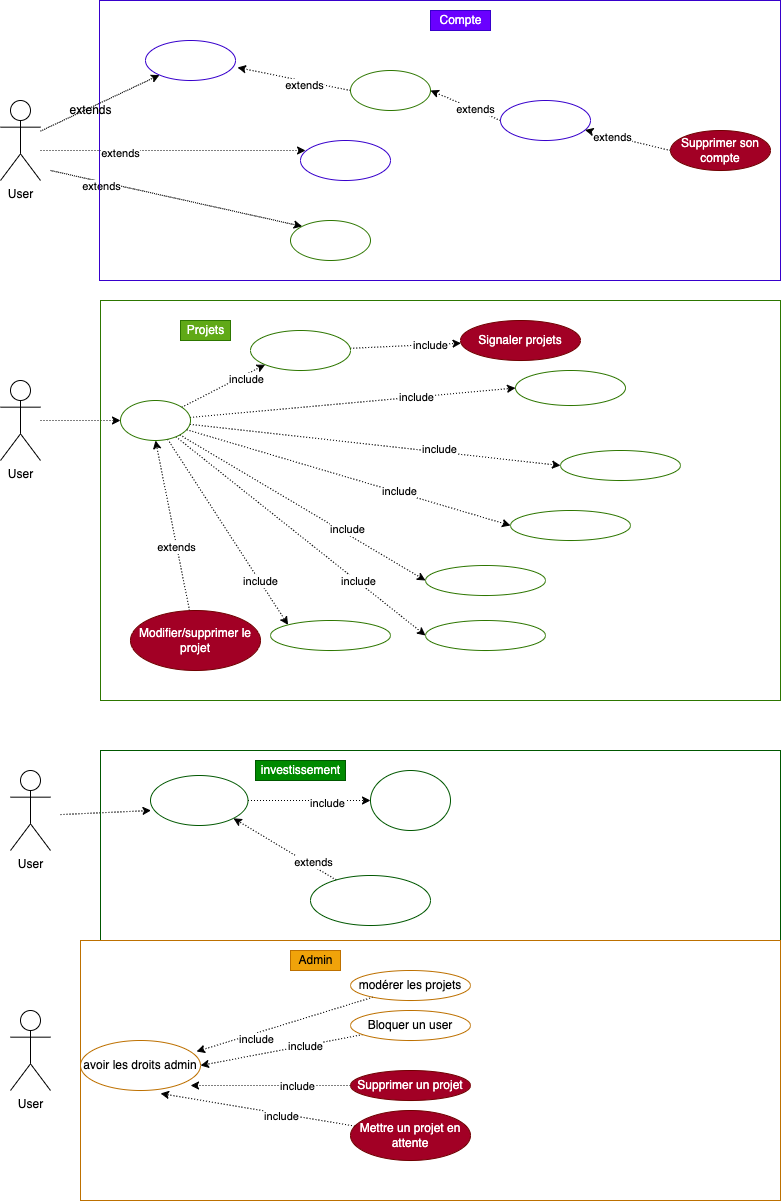

The diagram above was exported from draw.io. Its source (the exported page's mxGraphModel, read from the mxfile embedded in the PNG):
<mxGraphModel dx="627" dy="431" grid="1" gridSize="10" guides="1" tooltips="1" connect="1" arrows="1" fold="1" page="1" pageScale="1" pageWidth="827" pageHeight="1169" background="#ffffff" math="0" shadow="0">
  <root>
    <mxCell id="0" />
    <mxCell id="1" parent="0" />
    <mxCell id="31" style="edgeStyle=none;html=1;dashed=1;dashPattern=1 1;" parent="1" source="2" target="9" edge="1">
      <mxGeometry relative="1" as="geometry" />
    </mxCell>
    <mxCell id="35" style="edgeStyle=none;html=1;entryX=0;entryY=0;entryDx=0;entryDy=0;dashed=1;dashPattern=1 1;" parent="1" target="16" edge="1">
      <mxGeometry relative="1" as="geometry">
        <mxPoint x="60" y="190" as="sourcePoint" />
      </mxGeometry>
    </mxCell>
    <mxCell id="39" value="extends" style="edgeLabel;html=1;align=center;verticalAlign=middle;resizable=0;points=[];" parent="35" vertex="1" connectable="0">
      <mxGeometry x="-0.5958" y="-3" relative="1" as="geometry">
        <mxPoint y="1" as="offset" />
      </mxGeometry>
    </mxCell>
    <mxCell id="41" style="edgeStyle=none;html=1;entryX=0.056;entryY=0.25;entryDx=0;entryDy=0;entryPerimeter=0;dashed=1;dashPattern=1 2;" parent="1" target="10" edge="1">
      <mxGeometry relative="1" as="geometry">
        <mxPoint x="50" y="170" as="sourcePoint" />
      </mxGeometry>
    </mxCell>
    <mxCell id="42" value="extends" style="edgeLabel;html=1;align=center;verticalAlign=middle;resizable=0;points=[];" parent="41" vertex="1" connectable="0">
      <mxGeometry x="-0.4003" y="-2" relative="1" as="geometry">
        <mxPoint as="offset" />
      </mxGeometry>
    </mxCell>
    <mxCell id="2" value="User&lt;br&gt;" style="shape=umlActor;verticalLabelPosition=bottom;verticalAlign=top;html=1;outlineConnect=0;" parent="1" vertex="1">
      <mxGeometry x="10" y="120" width="40" height="80" as="geometry" />
    </mxCell>
    <mxCell id="8" value="" style="rounded=0;whiteSpace=wrap;html=1;fillColor=none;fontColor=#ffffff;strokeColor=#3700CC;gradientColor=none;" parent="1" vertex="1">
      <mxGeometry x="109" y="20" width="681" height="280" as="geometry" />
    </mxCell>
    <mxCell id="9" value="Se connecter" style="ellipse;whiteSpace=wrap;html=1;fillColor=none;fontColor=#ffffff;strokeColor=#3700CC;" parent="1" vertex="1">
      <mxGeometry x="155" y="60" width="90" height="40" as="geometry" />
    </mxCell>
    <mxCell id="10" value="Créer un compte" style="ellipse;whiteSpace=wrap;html=1;fillColor=none;fontColor=#ffffff;strokeColor=#3700CC;" parent="1" vertex="1">
      <mxGeometry x="310" y="160" width="90" height="40" as="geometry" />
    </mxCell>
    <mxCell id="61" style="edgeStyle=none;html=1;entryX=0;entryY=1;entryDx=0;entryDy=0;dashed=1;dashPattern=1 2;" parent="1" source="12" target="59" edge="1">
      <mxGeometry relative="1" as="geometry" />
    </mxCell>
    <mxCell id="62" value="include" style="edgeLabel;html=1;align=center;verticalAlign=middle;resizable=0;points=[];" parent="61" vertex="1" connectable="0">
      <mxGeometry x="0.4906" y="-4" relative="1" as="geometry">
        <mxPoint as="offset" />
      </mxGeometry>
    </mxCell>
    <mxCell id="68" style="edgeStyle=none;html=1;entryX=0;entryY=0.5;entryDx=0;entryDy=0;dashed=1;dashPattern=1 2;" parent="1" source="12" target="63" edge="1">
      <mxGeometry relative="1" as="geometry" />
    </mxCell>
    <mxCell id="69" value="include" style="edgeLabel;html=1;align=center;verticalAlign=middle;resizable=0;points=[];" parent="68" vertex="1" connectable="0">
      <mxGeometry x="0.392" relative="1" as="geometry">
        <mxPoint as="offset" />
      </mxGeometry>
    </mxCell>
    <mxCell id="70" style="edgeStyle=none;html=1;entryX=0;entryY=0.5;entryDx=0;entryDy=0;dashed=1;dashPattern=1 2;" parent="1" source="12" target="64" edge="1">
      <mxGeometry relative="1" as="geometry" />
    </mxCell>
    <mxCell id="74" value="include" style="edgeLabel;html=1;align=center;verticalAlign=middle;resizable=0;points=[];" parent="70" vertex="1" connectable="0">
      <mxGeometry x="0.3472" y="3" relative="1" as="geometry">
        <mxPoint x="-1" as="offset" />
      </mxGeometry>
    </mxCell>
    <mxCell id="71" style="edgeStyle=none;html=1;entryX=0;entryY=0.5;entryDx=0;entryDy=0;dashed=1;dashPattern=1 2;" parent="1" source="12" target="65" edge="1">
      <mxGeometry relative="1" as="geometry" />
    </mxCell>
    <mxCell id="75" value="include" style="edgeLabel;html=1;align=center;verticalAlign=middle;resizable=0;points=[];" parent="71" vertex="1" connectable="0">
      <mxGeometry x="0.3062" y="1" relative="1" as="geometry">
        <mxPoint as="offset" />
      </mxGeometry>
    </mxCell>
    <mxCell id="72" style="edgeStyle=none;html=1;entryX=0;entryY=0.5;entryDx=0;entryDy=0;dashed=1;dashPattern=1 2;" parent="1" source="12" target="66" edge="1">
      <mxGeometry relative="1" as="geometry" />
    </mxCell>
    <mxCell id="76" value="include" style="edgeLabel;html=1;align=center;verticalAlign=middle;resizable=0;points=[];" parent="72" vertex="1" connectable="0">
      <mxGeometry x="0.3435" y="4" relative="1" as="geometry">
        <mxPoint as="offset" />
      </mxGeometry>
    </mxCell>
    <mxCell id="73" style="edgeStyle=none;html=1;entryX=0;entryY=0.5;entryDx=0;entryDy=0;dashed=1;dashPattern=1 2;" parent="1" source="12" target="67" edge="1">
      <mxGeometry relative="1" as="geometry" />
    </mxCell>
    <mxCell id="77" value="include" style="edgeLabel;html=1;align=center;verticalAlign=middle;resizable=0;points=[];" parent="73" vertex="1" connectable="0">
      <mxGeometry x="0.4461" relative="1" as="geometry">
        <mxPoint x="1" as="offset" />
      </mxGeometry>
    </mxCell>
    <mxCell id="107" style="edgeStyle=none;html=1;entryX=0;entryY=0;entryDx=0;entryDy=0;dashed=1;dashPattern=1 2;" parent="1" source="12" target="106" edge="1">
      <mxGeometry relative="1" as="geometry" />
    </mxCell>
    <mxCell id="108" value="include" style="edgeLabel;html=1;align=center;verticalAlign=middle;resizable=0;points=[];" parent="107" vertex="1" connectable="0">
      <mxGeometry x="0.5304" relative="1" as="geometry">
        <mxPoint as="offset" />
      </mxGeometry>
    </mxCell>
    <mxCell id="12" value="Créer un projet" style="ellipse;whiteSpace=wrap;html=1;fillColor=none;fontColor=#ffffff;strokeColor=#2D7600;" parent="1" vertex="1">
      <mxGeometry x="130" y="420" width="70" height="40" as="geometry" />
    </mxCell>
    <mxCell id="47" style="edgeStyle=none;html=1;exitX=0;exitY=0.5;exitDx=0;exitDy=0;entryX=1;entryY=0.5;entryDx=0;entryDy=0;dashed=1;dashPattern=1 2;" parent="1" source="13" target="17" edge="1">
      <mxGeometry relative="1" as="geometry" />
    </mxCell>
    <mxCell id="48" value="extends" style="edgeLabel;html=1;align=center;verticalAlign=middle;resizable=0;points=[];" parent="47" vertex="1" connectable="0">
      <mxGeometry x="-0.2724" y="-1" relative="1" as="geometry">
        <mxPoint as="offset" />
      </mxGeometry>
    </mxCell>
    <mxCell id="13" value="Modifier son compte" style="ellipse;whiteSpace=wrap;html=1;fillColor=none;fontColor=#ffffff;strokeColor=#3700CC;" parent="1" vertex="1">
      <mxGeometry x="510" y="120" width="90" height="40" as="geometry" />
    </mxCell>
    <mxCell id="51" style="edgeStyle=none;html=1;exitX=0;exitY=0.5;exitDx=0;exitDy=0;dashed=1;dashPattern=1 2;" parent="1" source="14" target="13" edge="1">
      <mxGeometry relative="1" as="geometry" />
    </mxCell>
    <mxCell id="52" value="extends" style="edgeLabel;html=1;align=center;verticalAlign=middle;resizable=0;points=[];" parent="51" vertex="1" connectable="0">
      <mxGeometry x="0.3755" y="1" relative="1" as="geometry">
        <mxPoint as="offset" />
      </mxGeometry>
    </mxCell>
    <mxCell id="14" value="Supprimer son compte" style="ellipse;whiteSpace=wrap;html=1;fillColor=#a20025;fontColor=#ffffff;strokeColor=#6F0000;" parent="1" vertex="1">
      <mxGeometry x="680" y="150" width="100" height="40" as="geometry" />
    </mxCell>
    <mxCell id="15" value="Compte" style="text;html=1;resizable=0;autosize=1;align=center;verticalAlign=middle;points=[];fillColor=#6a00ff;strokeColor=#3700CC;rounded=0;fontColor=#ffffff;" parent="1" vertex="1">
      <mxGeometry x="440" y="30" width="60" height="20" as="geometry" />
    </mxCell>
    <mxCell id="16" value="Voir projets existants" style="ellipse;whiteSpace=wrap;html=1;fillColor=none;fontColor=#ffffff;strokeColor=#2D7600;" parent="1" vertex="1">
      <mxGeometry x="300" y="240" width="80" height="40" as="geometry" />
    </mxCell>
    <mxCell id="45" style="edgeStyle=none;html=1;exitX=0;exitY=0.5;exitDx=0;exitDy=0;dashed=1;dashPattern=1 2;entryX=1.022;entryY=0.675;entryDx=0;entryDy=0;entryPerimeter=0;" parent="1" source="17" target="9" edge="1">
      <mxGeometry relative="1" as="geometry" />
    </mxCell>
    <mxCell id="46" value="extends" style="edgeLabel;html=1;align=center;verticalAlign=middle;resizable=0;points=[];" parent="45" vertex="1" connectable="0">
      <mxGeometry x="-0.1841" y="4" relative="1" as="geometry">
        <mxPoint as="offset" />
      </mxGeometry>
    </mxCell>
    <mxCell id="17" value="Voir ses projets" style="ellipse;whiteSpace=wrap;html=1;fillColor=none;fontColor=#ffffff;strokeColor=#2D7600;" parent="1" vertex="1">
      <mxGeometry x="360" y="90" width="80" height="40" as="geometry" />
    </mxCell>
    <mxCell id="36" value="extends" style="text;html=1;align=center;verticalAlign=middle;resizable=0;points=[];autosize=1;strokeColor=none;fillColor=none;" parent="1" vertex="1">
      <mxGeometry x="70" y="120" width="60" height="20" as="geometry" />
    </mxCell>
    <mxCell id="56" style="edgeStyle=none;html=1;dashed=1;dashPattern=1 2;entryX=0;entryY=0.5;entryDx=0;entryDy=0;" parent="1" source="54" target="12" edge="1">
      <mxGeometry relative="1" as="geometry">
        <mxPoint x="110" y="455" as="targetPoint" />
      </mxGeometry>
    </mxCell>
    <mxCell id="54" value="User&lt;br&gt;" style="shape=umlActor;verticalLabelPosition=bottom;verticalAlign=top;html=1;outlineConnect=0;" parent="1" vertex="1">
      <mxGeometry x="10" y="400" width="40" height="80" as="geometry" />
    </mxCell>
    <mxCell id="95" style="edgeStyle=none;html=1;dashed=1;dashPattern=1 2;" parent="1" source="59" target="94" edge="1">
      <mxGeometry relative="1" as="geometry" />
    </mxCell>
    <mxCell id="96" value="include" style="edgeLabel;html=1;align=center;verticalAlign=middle;resizable=0;points=[];" parent="95" vertex="1" connectable="0">
      <mxGeometry x="0.4489" relative="1" as="geometry">
        <mxPoint as="offset" />
      </mxGeometry>
    </mxCell>
    <mxCell id="59" value="Être connecté" style="ellipse;whiteSpace=wrap;html=1;fillColor=none;fontColor=#ffffff;strokeColor=#2D7600;" parent="1" vertex="1">
      <mxGeometry x="260" y="350" width="100" height="40" as="geometry" />
    </mxCell>
    <mxCell id="63" value="Définir date de fin&amp;nbsp;" style="ellipse;whiteSpace=wrap;html=1;fillColor=none;fontColor=#ffffff;strokeColor=#2D7600;" parent="1" vertex="1">
      <mxGeometry x="525" y="390" width="110" height="35" as="geometry" />
    </mxCell>
    <mxCell id="64" value="Montant minimum" style="ellipse;whiteSpace=wrap;html=1;fillColor=none;fontColor=#ffffff;strokeColor=#2D7600;" parent="1" vertex="1">
      <mxGeometry x="570" y="470" width="120" height="30" as="geometry" />
    </mxCell>
    <mxCell id="65" value="Description" style="ellipse;whiteSpace=wrap;html=1;fillColor=none;fontColor=#ffffff;strokeColor=#2D7600;" parent="1" vertex="1">
      <mxGeometry x="520" y="530" width="120" height="30" as="geometry" />
    </mxCell>
    <mxCell id="66" value="Photos" style="ellipse;whiteSpace=wrap;html=1;fillColor=none;fontColor=#ffffff;strokeColor=#2D7600;" parent="1" vertex="1">
      <mxGeometry x="435" y="585" width="120" height="30" as="geometry" />
    </mxCell>
    <mxCell id="67" value="Contreparties" style="ellipse;whiteSpace=wrap;html=1;fillColor=none;fontColor=#ffffff;strokeColor=#2D7600;" parent="1" vertex="1">
      <mxGeometry x="435" y="640" width="120" height="30" as="geometry" />
    </mxCell>
    <mxCell id="88" style="edgeStyle=none;html=1;dashed=1;dashPattern=1 2;entryX=0.5;entryY=1;entryDx=0;entryDy=0;" parent="1" source="82" target="12" edge="1">
      <mxGeometry relative="1" as="geometry">
        <mxPoint x="170" y="470" as="targetPoint" />
      </mxGeometry>
    </mxCell>
    <mxCell id="89" value="extends" style="edgeLabel;html=1;align=center;verticalAlign=middle;resizable=0;points=[];" parent="88" vertex="1" connectable="0">
      <mxGeometry x="-0.2547" y="1" relative="1" as="geometry">
        <mxPoint as="offset" />
      </mxGeometry>
    </mxCell>
    <mxCell id="82" value="Modifier/supprimer le projet" style="ellipse;whiteSpace=wrap;html=1;fillColor=#a20025;fontColor=#ffffff;strokeColor=#6F0000;" parent="1" vertex="1">
      <mxGeometry x="140" y="630" width="130" height="60" as="geometry" />
    </mxCell>
    <mxCell id="91" value="Projets" style="text;html=1;resizable=0;autosize=1;align=center;verticalAlign=middle;points=[];fillColor=#60a917;strokeColor=#2D7600;rounded=0;fontColor=#ffffff;" parent="1" vertex="1">
      <mxGeometry x="190" y="340" width="50" height="20" as="geometry" />
    </mxCell>
    <mxCell id="102" style="edgeStyle=none;html=1;entryX=0.005;entryY=0.7;entryDx=0;entryDy=0;entryPerimeter=0;dashed=1;dashPattern=1 2;" parent="1" target="93" edge="1">
      <mxGeometry relative="1" as="geometry">
        <mxPoint x="70" y="834.094920239846" as="sourcePoint" />
      </mxGeometry>
    </mxCell>
    <mxCell id="92" value="User&lt;br&gt;" style="shape=umlActor;verticalLabelPosition=bottom;verticalAlign=top;html=1;outlineConnect=0;" parent="1" vertex="1">
      <mxGeometry x="20" y="790" width="40" height="80" as="geometry" />
    </mxCell>
    <mxCell id="100" style="edgeStyle=none;html=1;dashed=1;dashPattern=1 2;" parent="1" source="93" target="99" edge="1">
      <mxGeometry relative="1" as="geometry" />
    </mxCell>
    <mxCell id="101" value="include" style="edgeLabel;html=1;align=center;verticalAlign=middle;resizable=0;points=[];" parent="100" vertex="1" connectable="0">
      <mxGeometry x="0.2857" y="-2" relative="1" as="geometry">
        <mxPoint as="offset" />
      </mxGeometry>
    </mxCell>
    <mxCell id="93" value="Investir dans un projet" style="ellipse;whiteSpace=wrap;html=1;fillColor=none;fontColor=#ffffff;strokeColor=#005700;" parent="1" vertex="1">
      <mxGeometry x="160" y="795" width="97.5" height="50" as="geometry" />
    </mxCell>
    <mxCell id="94" value="Signaler projets" style="ellipse;whiteSpace=wrap;html=1;fillColor=#a20025;fontColor=#ffffff;strokeColor=#6F0000;" parent="1" vertex="1">
      <mxGeometry x="470" y="340" width="120" height="40" as="geometry" />
    </mxCell>
    <mxCell id="97" value="" style="rounded=0;whiteSpace=wrap;html=1;fillColor=none;fontColor=#ffffff;strokeColor=#2D7600;" parent="1" vertex="1">
      <mxGeometry x="110" y="320" width="680" height="400" as="geometry" />
    </mxCell>
    <mxCell id="99" value="Recevoir contrepartie" style="ellipse;whiteSpace=wrap;html=1;fillColor=none;fontColor=#ffffff;strokeColor=#005700;" parent="1" vertex="1">
      <mxGeometry x="380" y="790" width="80" height="60" as="geometry" />
    </mxCell>
    <mxCell id="104" style="edgeStyle=none;html=1;entryX=1;entryY=1;entryDx=0;entryDy=0;dashed=1;dashPattern=1 2;" parent="1" source="103" target="93" edge="1">
      <mxGeometry relative="1" as="geometry" />
    </mxCell>
    <mxCell id="105" value="extends" style="edgeLabel;html=1;align=center;verticalAlign=middle;resizable=0;points=[];" parent="104" vertex="1" connectable="0">
      <mxGeometry x="-0.5162" y="-4" relative="1" as="geometry">
        <mxPoint as="offset" />
      </mxGeometry>
    </mxCell>
    <mxCell id="103" value="Voir les projets où investissement" style="ellipse;whiteSpace=wrap;html=1;fillColor=none;fontColor=#ffffff;strokeColor=#005700;" parent="1" vertex="1">
      <mxGeometry x="320" y="895" width="120" height="50" as="geometry" />
    </mxCell>
    <mxCell id="106" value="définir contreparties" style="ellipse;whiteSpace=wrap;html=1;fillColor=none;fontColor=#ffffff;strokeColor=#2D7600;" parent="1" vertex="1">
      <mxGeometry x="280" y="640" width="120" height="30" as="geometry" />
    </mxCell>
    <mxCell id="109" value="" style="rounded=0;whiteSpace=wrap;html=1;fillColor=none;fontColor=#ffffff;strokeColor=#005700;" parent="1" vertex="1">
      <mxGeometry x="110" y="770" width="680" height="190" as="geometry" />
    </mxCell>
    <mxCell id="110" value="User&lt;br&gt;" style="shape=umlActor;verticalLabelPosition=bottom;verticalAlign=top;html=1;outlineConnect=0;" parent="1" vertex="1">
      <mxGeometry x="20" y="1030" width="40" height="80" as="geometry" />
    </mxCell>
    <mxCell id="115" style="edgeStyle=none;html=1;dashed=1;dashPattern=1 2;entryX=0.967;entryY=0.22;entryDx=0;entryDy=0;entryPerimeter=0;" parent="1" source="111" target="112" edge="1">
      <mxGeometry relative="1" as="geometry">
        <mxPoint x="250" y="1070" as="targetPoint" />
      </mxGeometry>
    </mxCell>
    <mxCell id="116" value="include" style="edgeLabel;html=1;align=center;verticalAlign=middle;resizable=0;points=[];" parent="115" vertex="1" connectable="0">
      <mxGeometry x="0.6369" y="-1" relative="1" as="geometry">
        <mxPoint x="28" y="-2" as="offset" />
      </mxGeometry>
    </mxCell>
    <mxCell id="111" value="modérer les projets" style="ellipse;whiteSpace=wrap;html=1;fillColor=none;fontColor=#000000;strokeColor=#BD7000;" parent="1" vertex="1">
      <mxGeometry x="360" y="990" width="120" height="30" as="geometry" />
    </mxCell>
    <mxCell id="112" value="avoir les droits admin" style="ellipse;whiteSpace=wrap;html=1;fillColor=none;fontColor=#000000;strokeColor=#BD7000;" parent="1" vertex="1">
      <mxGeometry x="90" y="1060" width="120" height="50" as="geometry" />
    </mxCell>
    <mxCell id="129" style="edgeStyle=none;html=1;entryX=1;entryY=0.5;entryDx=0;entryDy=0;dashed=1;dashPattern=1 2;" parent="1" source="117" target="112" edge="1">
      <mxGeometry relative="1" as="geometry" />
    </mxCell>
    <mxCell id="130" value="include" style="edgeLabel;html=1;align=center;verticalAlign=middle;resizable=0;points=[];" parent="129" vertex="1" connectable="0">
      <mxGeometry x="-0.2822" relative="1" as="geometry">
        <mxPoint as="offset" />
      </mxGeometry>
    </mxCell>
    <mxCell id="117" value="Bloquer un user" style="ellipse;whiteSpace=wrap;html=1;fillColor=none;fontColor=#000000;strokeColor=#BD7000;" parent="1" vertex="1">
      <mxGeometry x="360" y="1030" width="120" height="30" as="geometry" />
    </mxCell>
    <mxCell id="122" style="edgeStyle=none;html=1;entryX=0.917;entryY=0.9;entryDx=0;entryDy=0;entryPerimeter=0;dashed=1;dashPattern=1 2;" parent="1" source="120" target="112" edge="1">
      <mxGeometry relative="1" as="geometry" />
    </mxCell>
    <mxCell id="123" value="include" style="edgeLabel;html=1;align=center;verticalAlign=middle;resizable=0;points=[];" parent="122" vertex="1" connectable="0">
      <mxGeometry x="-0.3248" relative="1" as="geometry">
        <mxPoint as="offset" />
      </mxGeometry>
    </mxCell>
    <mxCell id="120" value="Supprimer un projet" style="ellipse;whiteSpace=wrap;html=1;fillColor=#a20025;fontColor=#ffffff;strokeColor=#6F0000;" parent="1" vertex="1">
      <mxGeometry x="360" y="1090" width="120" height="30" as="geometry" />
    </mxCell>
    <mxCell id="124" style="edgeStyle=none;html=1;entryX=0.667;entryY=1.06;entryDx=0;entryDy=0;entryPerimeter=0;dashed=1;dashPattern=1 2;" parent="1" source="121" target="112" edge="1">
      <mxGeometry relative="1" as="geometry" />
    </mxCell>
    <mxCell id="125" value="include" style="edgeLabel;html=1;align=center;verticalAlign=middle;resizable=0;points=[];" parent="124" vertex="1" connectable="0">
      <mxGeometry x="-0.2376" y="2" relative="1" as="geometry">
        <mxPoint as="offset" />
      </mxGeometry>
    </mxCell>
    <mxCell id="121" value="Mettre un projet en attente" style="ellipse;whiteSpace=wrap;html=1;fillColor=#a20025;fontColor=#ffffff;strokeColor=#6F0000;" parent="1" vertex="1">
      <mxGeometry x="360" y="1130" width="120" height="50" as="geometry" />
    </mxCell>
    <mxCell id="131" value="" style="rounded=0;whiteSpace=wrap;html=1;fillColor=none;fontColor=#FFFFFF;strokeColor=#BD7000;" parent="1" vertex="1">
      <mxGeometry x="90" y="960" width="700" height="260" as="geometry" />
    </mxCell>
    <mxCell id="132" value="Admin" style="text;html=1;resizable=0;autosize=1;align=center;verticalAlign=middle;points=[];fillColor=#f0a30a;strokeColor=#BD7000;rounded=0;fontColor=#000000;" parent="1" vertex="1">
      <mxGeometry x="300" y="970" width="50" height="20" as="geometry" />
    </mxCell>
    <mxCell id="133" value="investissement" style="text;html=1;resizable=0;autosize=1;align=center;verticalAlign=middle;points=[];fillColor=#008a00;strokeColor=#005700;rounded=0;fontColor=#ffffff;" parent="1" vertex="1">
      <mxGeometry x="265" y="780" width="90" height="20" as="geometry" />
    </mxCell>
  </root>
</mxGraphModel>